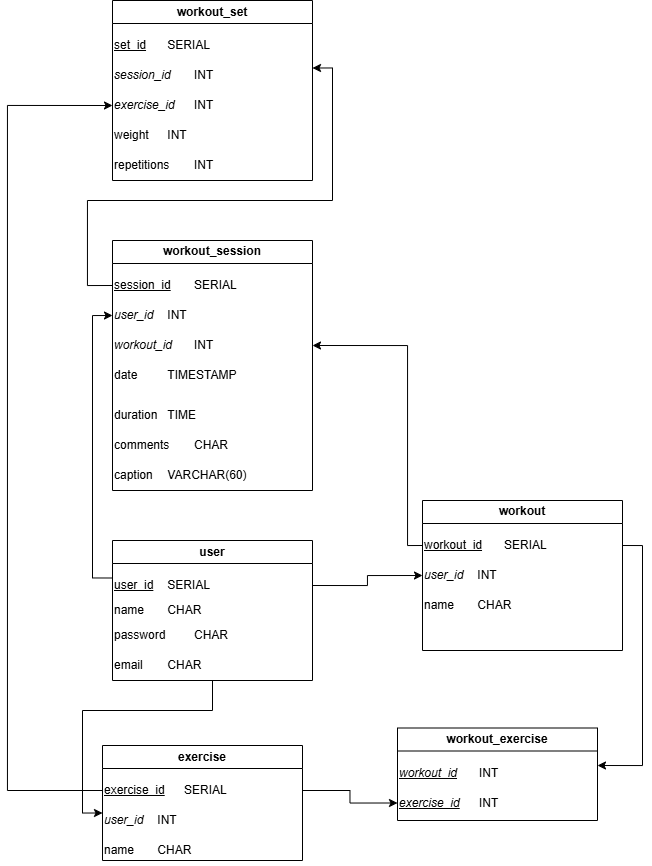

The diagram above was exported from draw.io. Its source (the exported page's mxGraphModel, read from the mxfile embedded in the PNG):
<mxGraphModel dx="1277" dy="1756" grid="1" gridSize="10" guides="1" tooltips="1" connect="1" arrows="1" fold="1" page="1" pageScale="1" pageWidth="850" pageHeight="1100" math="0" shadow="0">
  <root>
    <mxCell id="0" />
    <mxCell id="1" parent="0" />
    <mxCell id="1XBpsCYcSQttsBUYuoMY-46" edge="1" parent="1" source="1XBpsCYcSQttsBUYuoMY-11" style="edgeStyle=orthogonalEdgeStyle;rounded=0;orthogonalLoop=1;jettySize=auto;html=1;entryX=0;entryY=0.5;entryDx=0;entryDy=0;exitX=1;exitY=0.5;exitDx=0;exitDy=0;" target="1XBpsCYcSQttsBUYuoMY-26">
      <mxGeometry relative="1" as="geometry" />
    </mxCell>
    <mxCell id="1XBpsCYcSQttsBUYuoMY-50" edge="1" parent="1" source="1XBpsCYcSQttsBUYuoMY-11" style="edgeStyle=orthogonalEdgeStyle;rounded=0;orthogonalLoop=1;jettySize=auto;html=1;entryX=0;entryY=0.5;entryDx=0;entryDy=0;exitX=0;exitY=0.25;exitDx=0;exitDy=0;" target="qXQxGqQh2dW2IxFSwLWZ-1">
      <mxGeometry relative="1" as="geometry" />
    </mxCell>
    <mxCell id="1XBpsCYcSQttsBUYuoMY-10" parent="1" style="swimlane;whiteSpace=wrap;html=1;" value="user" vertex="1">
      <mxGeometry height="140" width="200" x="175" y="310" as="geometry" />
    </mxCell>
    <mxCell id="1XBpsCYcSQttsBUYuoMY-11" parent="1XBpsCYcSQttsBUYuoMY-10" style="text;html=1;whiteSpace=wrap;strokeColor=none;fillColor=none;align=left;verticalAlign=middle;rounded=0;fontStyle=0" value="&lt;u&gt;user_id&lt;/u&gt;&lt;span style=&quot;text-decoration-line: underline; white-space: pre;&quot;&gt;&#09;&lt;/span&gt;SERIAL" vertex="1">
      <mxGeometry height="30" width="200" y="30" as="geometry" />
    </mxCell>
    <mxCell id="1XBpsCYcSQttsBUYuoMY-13" parent="1XBpsCYcSQttsBUYuoMY-10" style="text;html=1;whiteSpace=wrap;strokeColor=none;fillColor=none;align=left;verticalAlign=middle;rounded=0;fontStyle=0" value="name&lt;span style=&quot;white-space: pre;&quot;&gt;&#09;&lt;/span&gt;CHAR" vertex="1">
      <mxGeometry height="30" width="200" y="55" as="geometry" />
    </mxCell>
    <mxCell id="1XBpsCYcSQttsBUYuoMY-14" parent="1XBpsCYcSQttsBUYuoMY-10" style="text;html=1;whiteSpace=wrap;strokeColor=none;fillColor=none;align=left;verticalAlign=middle;rounded=0;fontStyle=0" value="password&lt;span style=&quot;white-space: pre;&quot;&gt;&#09;&lt;/span&gt;&lt;span style=&quot;white-space: pre;&quot;&gt;&#09;&lt;/span&gt;CHAR" vertex="1">
      <mxGeometry height="30" width="200" y="80" as="geometry" />
    </mxCell>
    <mxCell id="1XBpsCYcSQttsBUYuoMY-15" parent="1XBpsCYcSQttsBUYuoMY-10" style="text;html=1;whiteSpace=wrap;strokeColor=none;fillColor=none;align=left;verticalAlign=middle;rounded=0;fontStyle=0" value="email&lt;span style=&quot;white-space: pre;&quot;&gt;&#09;&lt;/span&gt;CHAR" vertex="1">
      <mxGeometry height="30" width="200" y="110" as="geometry" />
    </mxCell>
    <mxCell id="1XBpsCYcSQttsBUYuoMY-47" edge="1" parent="1" source="1XBpsCYcSQttsBUYuoMY-25" style="edgeStyle=orthogonalEdgeStyle;rounded=0;orthogonalLoop=1;jettySize=auto;html=1;exitX=0;exitY=0.5;exitDx=0;exitDy=0;entryX=1;entryY=0.5;entryDx=0;entryDy=0;" target="1XBpsCYcSQttsBUYuoMY-35">
      <mxGeometry relative="1" as="geometry">
        <Array as="points">
          <mxPoint x="470" y="315" />
          <mxPoint x="470" y="115" />
        </Array>
        <mxPoint x="420" y="110" as="targetPoint" />
      </mxGeometry>
    </mxCell>
    <mxCell id="1XBpsCYcSQttsBUYuoMY-24" parent="1" style="swimlane;whiteSpace=wrap;html=1;" value="workout" vertex="1">
      <mxGeometry height="150" width="200" x="485" y="270" as="geometry" />
    </mxCell>
    <mxCell id="1XBpsCYcSQttsBUYuoMY-25" parent="1XBpsCYcSQttsBUYuoMY-24" style="text;html=1;whiteSpace=wrap;strokeColor=none;fillColor=none;align=left;verticalAlign=middle;rounded=0;fontStyle=0" value="&lt;u&gt;workout_id&lt;/u&gt;&lt;span style=&quot;white-space: pre;&quot;&gt;&#09;&lt;/span&gt;SERIAL" vertex="1">
      <mxGeometry height="30" width="200" y="30" as="geometry" />
    </mxCell>
    <mxCell id="1XBpsCYcSQttsBUYuoMY-26" parent="1XBpsCYcSQttsBUYuoMY-24" style="text;html=1;whiteSpace=wrap;strokeColor=none;fillColor=none;align=left;verticalAlign=middle;rounded=0;fontStyle=0" value="&lt;i&gt;user_id&lt;/i&gt;&lt;span style=&quot;font-style: italic; white-space: pre;&quot;&gt;&#09;&lt;/span&gt;INT" vertex="1">
      <mxGeometry height="30" width="200" y="60" as="geometry" />
    </mxCell>
    <mxCell id="1XBpsCYcSQttsBUYuoMY-28" parent="1XBpsCYcSQttsBUYuoMY-24" style="text;html=1;whiteSpace=wrap;strokeColor=none;fillColor=none;align=left;verticalAlign=middle;rounded=0;fontStyle=0" value="name&lt;span style=&quot;white-space: pre;&quot;&gt;&#09;&lt;/span&gt;CHAR" vertex="1">
      <mxGeometry height="30" width="200" y="90" as="geometry" />
    </mxCell>
    <mxCell id="1XBpsCYcSQttsBUYuoMY-29" parent="1" style="swimlane;whiteSpace=wrap;html=1;" value="exercise" vertex="1">
      <mxGeometry height="115" width="200" x="165" y="515" as="geometry" />
    </mxCell>
    <mxCell id="1XBpsCYcSQttsBUYuoMY-30" parent="1XBpsCYcSQttsBUYuoMY-29" style="text;html=1;whiteSpace=wrap;strokeColor=none;fillColor=none;align=left;verticalAlign=middle;rounded=0;fontStyle=0" value="&lt;span&gt;&lt;u&gt;exercise_id&lt;/u&gt;&lt;span style=&quot;white-space: pre;&quot;&gt;&#09;&lt;/span&gt;SERIAL&lt;/span&gt;" vertex="1">
      <mxGeometry height="30" width="200" y="30" as="geometry" />
    </mxCell>
    <mxCell id="1XBpsCYcSQttsBUYuoMY-31" parent="1XBpsCYcSQttsBUYuoMY-29" style="text;html=1;whiteSpace=wrap;strokeColor=none;fillColor=none;align=left;verticalAlign=middle;rounded=0;fontStyle=0" value="&lt;i&gt;user_id&lt;/i&gt;&lt;span style=&quot;font-style: italic; white-space: pre;&quot;&gt;&#09;&lt;/span&gt;INT" vertex="1">
      <mxGeometry height="30" width="200" y="60" as="geometry" />
    </mxCell>
    <mxCell id="1XBpsCYcSQttsBUYuoMY-32" parent="1XBpsCYcSQttsBUYuoMY-29" style="text;html=1;whiteSpace=wrap;strokeColor=none;fillColor=none;align=left;verticalAlign=middle;rounded=0;fontStyle=0" value="name&lt;span style=&quot;white-space: pre;&quot;&gt;&#09;&lt;/span&gt;CHAR" vertex="1">
      <mxGeometry height="30" width="200" y="90" as="geometry" />
    </mxCell>
    <mxCell id="1XBpsCYcSQttsBUYuoMY-51" edge="1" parent="1" source="1XBpsCYcSQttsBUYuoMY-34" style="edgeStyle=orthogonalEdgeStyle;rounded=0;orthogonalLoop=1;jettySize=auto;html=1;exitX=0;exitY=0.5;exitDx=0;exitDy=0;entryX=1;entryY=0.25;entryDx=0;entryDy=0;" target="1XBpsCYcSQttsBUYuoMY-42">
      <mxGeometry relative="1" as="geometry">
        <Array as="points">
          <mxPoint x="150" y="55" />
          <mxPoint x="150" y="-30" />
          <mxPoint x="395" y="-30" />
          <mxPoint x="395" y="-162" />
        </Array>
      </mxGeometry>
    </mxCell>
    <mxCell id="1XBpsCYcSQttsBUYuoMY-33" parent="1" style="swimlane;whiteSpace=wrap;html=1;" value="workout_session" vertex="1">
      <mxGeometry height="250" width="200" x="175" y="10" as="geometry" />
    </mxCell>
    <mxCell id="1XBpsCYcSQttsBUYuoMY-34" parent="1XBpsCYcSQttsBUYuoMY-33" style="text;html=1;whiteSpace=wrap;strokeColor=none;fillColor=none;align=left;verticalAlign=middle;rounded=0;fontStyle=0" value="&lt;u&gt;session_id&lt;/u&gt;&lt;span style=&quot;text-decoration-line: underline; white-space: pre;&quot;&gt;&#09;&lt;/span&gt;SERIAL" vertex="1">
      <mxGeometry height="30" width="200" y="30" as="geometry" />
    </mxCell>
    <mxCell id="1XBpsCYcSQttsBUYuoMY-35" parent="1XBpsCYcSQttsBUYuoMY-33" style="text;html=1;whiteSpace=wrap;strokeColor=none;fillColor=none;align=left;verticalAlign=middle;rounded=0;fontStyle=0" value="&lt;i&gt;workout_id&lt;/i&gt;&lt;span style=&quot;font-style: italic; white-space: pre;&quot;&gt;&#09;&lt;/span&gt;INT" vertex="1">
      <mxGeometry height="30" width="200" y="90" as="geometry" />
    </mxCell>
    <mxCell id="1XBpsCYcSQttsBUYuoMY-36" parent="1XBpsCYcSQttsBUYuoMY-33" style="text;html=1;whiteSpace=wrap;strokeColor=none;fillColor=none;align=left;verticalAlign=middle;rounded=0;fontStyle=0" value="date&lt;span style=&quot;white-space: pre;&quot;&gt;&#09;&lt;/span&gt;&lt;span style=&quot;white-space: pre;&quot;&gt;&#09;&lt;/span&gt;TIMESTAMP" vertex="1">
      <mxGeometry height="30" width="200" y="120" as="geometry" />
    </mxCell>
    <mxCell id="1XBpsCYcSQttsBUYuoMY-37" parent="1XBpsCYcSQttsBUYuoMY-33" style="text;html=1;whiteSpace=wrap;strokeColor=none;fillColor=none;align=left;verticalAlign=middle;rounded=0;fontStyle=0" value="duration&lt;span style=&quot;white-space: pre;&quot;&gt;&#09;&lt;/span&gt;TIME" vertex="1">
      <mxGeometry height="30" width="200" y="160" as="geometry" />
    </mxCell>
    <mxCell id="1XBpsCYcSQttsBUYuoMY-38" parent="1XBpsCYcSQttsBUYuoMY-33" style="text;html=1;whiteSpace=wrap;strokeColor=none;fillColor=none;align=left;verticalAlign=middle;rounded=0;fontStyle=0" value="comments&lt;span style=&quot;white-space: pre;&quot;&gt;&#09;&lt;/span&gt;CHAR" vertex="1">
      <mxGeometry height="30" width="200" y="190" as="geometry" />
    </mxCell>
    <mxCell id="1XBpsCYcSQttsBUYuoMY-39" parent="1XBpsCYcSQttsBUYuoMY-33" style="text;html=1;whiteSpace=wrap;strokeColor=none;fillColor=none;align=left;verticalAlign=middle;rounded=0;fontStyle=0" value="caption&lt;span style=&quot;white-space: pre;&quot;&gt;&#09;&lt;/span&gt;VARCHAR(60)" vertex="1">
      <mxGeometry height="30" width="200" y="220" as="geometry" />
    </mxCell>
    <mxCell id="qXQxGqQh2dW2IxFSwLWZ-1" parent="1XBpsCYcSQttsBUYuoMY-33" style="text;html=1;whiteSpace=wrap;strokeColor=none;fillColor=none;align=left;verticalAlign=middle;rounded=0;fontStyle=0" value="&lt;i&gt;user_id&lt;span style=&quot;white-space: pre;&quot;&gt;&#09;&lt;/span&gt;&lt;/i&gt;INT" vertex="1">
      <mxGeometry height="30" width="200" y="60" as="geometry" />
    </mxCell>
    <mxCell id="1XBpsCYcSQttsBUYuoMY-40" parent="1" style="swimlane;whiteSpace=wrap;html=1;" value="workout_set" vertex="1">
      <mxGeometry height="180" width="200" x="175" y="-230" as="geometry" />
    </mxCell>
    <mxCell id="1XBpsCYcSQttsBUYuoMY-41" parent="1XBpsCYcSQttsBUYuoMY-40" style="text;html=1;whiteSpace=wrap;strokeColor=none;fillColor=none;align=left;verticalAlign=middle;rounded=0;fontStyle=0" value="&lt;u&gt;set_id&lt;/u&gt;&lt;span style=&quot;white-space: pre;&quot;&gt;&#09;&lt;/span&gt;SERIAL" vertex="1">
      <mxGeometry height="30" width="200" y="30" as="geometry" />
    </mxCell>
    <mxCell id="1XBpsCYcSQttsBUYuoMY-42" parent="1XBpsCYcSQttsBUYuoMY-40" style="text;html=1;whiteSpace=wrap;strokeColor=none;fillColor=none;align=left;verticalAlign=middle;rounded=0;fontStyle=0" value="&lt;i&gt;session_id&lt;/i&gt;&lt;span style=&quot;font-style: italic; white-space: pre;&quot;&gt;&#09;&lt;/span&gt;INT" vertex="1">
      <mxGeometry height="30" width="200" y="60" as="geometry" />
    </mxCell>
    <mxCell id="1XBpsCYcSQttsBUYuoMY-43" parent="1XBpsCYcSQttsBUYuoMY-40" style="text;html=1;whiteSpace=wrap;strokeColor=none;fillColor=none;align=left;verticalAlign=middle;rounded=0;fontStyle=0" value="repetitions&lt;span style=&quot;white-space: pre;&quot;&gt;&#09;&lt;/span&gt;INT" vertex="1">
      <mxGeometry height="30" width="200" y="150" as="geometry" />
    </mxCell>
    <mxCell id="1XBpsCYcSQttsBUYuoMY-44" parent="1XBpsCYcSQttsBUYuoMY-40" style="text;html=1;whiteSpace=wrap;strokeColor=none;fillColor=none;align=left;verticalAlign=middle;rounded=0;fontStyle=0" value="weight&lt;span style=&quot;white-space: pre;&quot;&gt;&#09;&lt;/span&gt;INT" vertex="1">
      <mxGeometry height="30" width="200" y="120" as="geometry" />
    </mxCell>
    <mxCell id="1XBpsCYcSQttsBUYuoMY-45" parent="1XBpsCYcSQttsBUYuoMY-40" style="text;html=1;whiteSpace=wrap;strokeColor=none;fillColor=none;align=left;verticalAlign=middle;rounded=0;fontStyle=0" value="&lt;i&gt;exercise_id&lt;/i&gt;&lt;span style=&quot;font-style: italic; white-space: pre;&quot;&gt;&#09;&lt;/span&gt;INT" vertex="1">
      <mxGeometry height="30" width="200" y="90" as="geometry" />
    </mxCell>
    <mxCell id="1XBpsCYcSQttsBUYuoMY-48" edge="1" parent="1" source="1XBpsCYcSQttsBUYuoMY-15" style="edgeStyle=orthogonalEdgeStyle;rounded=0;orthogonalLoop=1;jettySize=auto;html=1;exitX=0.5;exitY=1;exitDx=0;exitDy=0;entryX=0;entryY=0.25;entryDx=0;entryDy=0;" target="1XBpsCYcSQttsBUYuoMY-31">
      <mxGeometry relative="1" as="geometry">
        <Array as="points">
          <mxPoint x="275" y="480" />
          <mxPoint x="145" y="480" />
          <mxPoint x="145" y="583" />
        </Array>
      </mxGeometry>
    </mxCell>
    <mxCell id="1XBpsCYcSQttsBUYuoMY-49" edge="1" parent="1" source="1XBpsCYcSQttsBUYuoMY-30" style="edgeStyle=orthogonalEdgeStyle;rounded=0;orthogonalLoop=1;jettySize=auto;html=1;entryX=0;entryY=0.5;entryDx=0;entryDy=0;exitX=0;exitY=0.5;exitDx=0;exitDy=0;" target="1XBpsCYcSQttsBUYuoMY-45">
      <mxGeometry relative="1" as="geometry">
        <Array as="points">
          <mxPoint x="70" y="560" />
          <mxPoint x="70" y="-125" />
        </Array>
      </mxGeometry>
    </mxCell>
    <mxCell id="1XBpsCYcSQttsBUYuoMY-52" edge="1" parent="1" source="1XBpsCYcSQttsBUYuoMY-30" style="edgeStyle=orthogonalEdgeStyle;rounded=0;orthogonalLoop=1;jettySize=auto;html=1;exitX=1;exitY=0.5;exitDx=0;exitDy=0;entryX=0;entryY=0.5;entryDx=0;entryDy=0;" target="SAtm7BHUggtI7TCjWXpR-3">
      <mxGeometry relative="1" as="geometry">
        <mxPoint x="440" y="530" as="targetPoint" />
      </mxGeometry>
    </mxCell>
    <mxCell id="SAtm7BHUggtI7TCjWXpR-1" parent="1" style="swimlane;whiteSpace=wrap;html=1;" value="workout_exercise" vertex="1">
      <mxGeometry height="92.5" width="200" x="460" y="497.5" as="geometry" />
    </mxCell>
    <mxCell id="SAtm7BHUggtI7TCjWXpR-2" parent="SAtm7BHUggtI7TCjWXpR-1" style="text;html=1;whiteSpace=wrap;strokeColor=none;fillColor=none;align=left;verticalAlign=middle;rounded=0;fontStyle=0" value="&lt;u&gt;&lt;i&gt;workout_id&lt;/i&gt;&lt;/u&gt;&lt;span style=&quot;white-space: pre;&quot;&gt;&#09;&lt;/span&gt;INT" vertex="1">
      <mxGeometry height="30" width="200" y="30" as="geometry" />
    </mxCell>
    <mxCell id="SAtm7BHUggtI7TCjWXpR-3" parent="SAtm7BHUggtI7TCjWXpR-1" style="text;html=1;whiteSpace=wrap;strokeColor=none;fillColor=none;align=left;verticalAlign=middle;rounded=0;fontStyle=0" value="&lt;i&gt;&lt;u&gt;exercise_id&lt;/u&gt;&lt;/i&gt;&lt;span style=&quot;font-style: italic; white-space: pre;&quot;&gt;&#09;&lt;/span&gt;INT" vertex="1">
      <mxGeometry height="30" width="200" y="60" as="geometry" />
    </mxCell>
    <mxCell id="SAtm7BHUggtI7TCjWXpR-6" edge="1" parent="1" source="1XBpsCYcSQttsBUYuoMY-25" style="edgeStyle=orthogonalEdgeStyle;rounded=0;orthogonalLoop=1;jettySize=auto;html=1;exitX=1;exitY=0.5;exitDx=0;exitDy=0;entryX=1;entryY=0.25;entryDx=0;entryDy=0;" target="SAtm7BHUggtI7TCjWXpR-2">
      <mxGeometry relative="1" as="geometry" />
    </mxCell>
  </root>
</mxGraphModel>